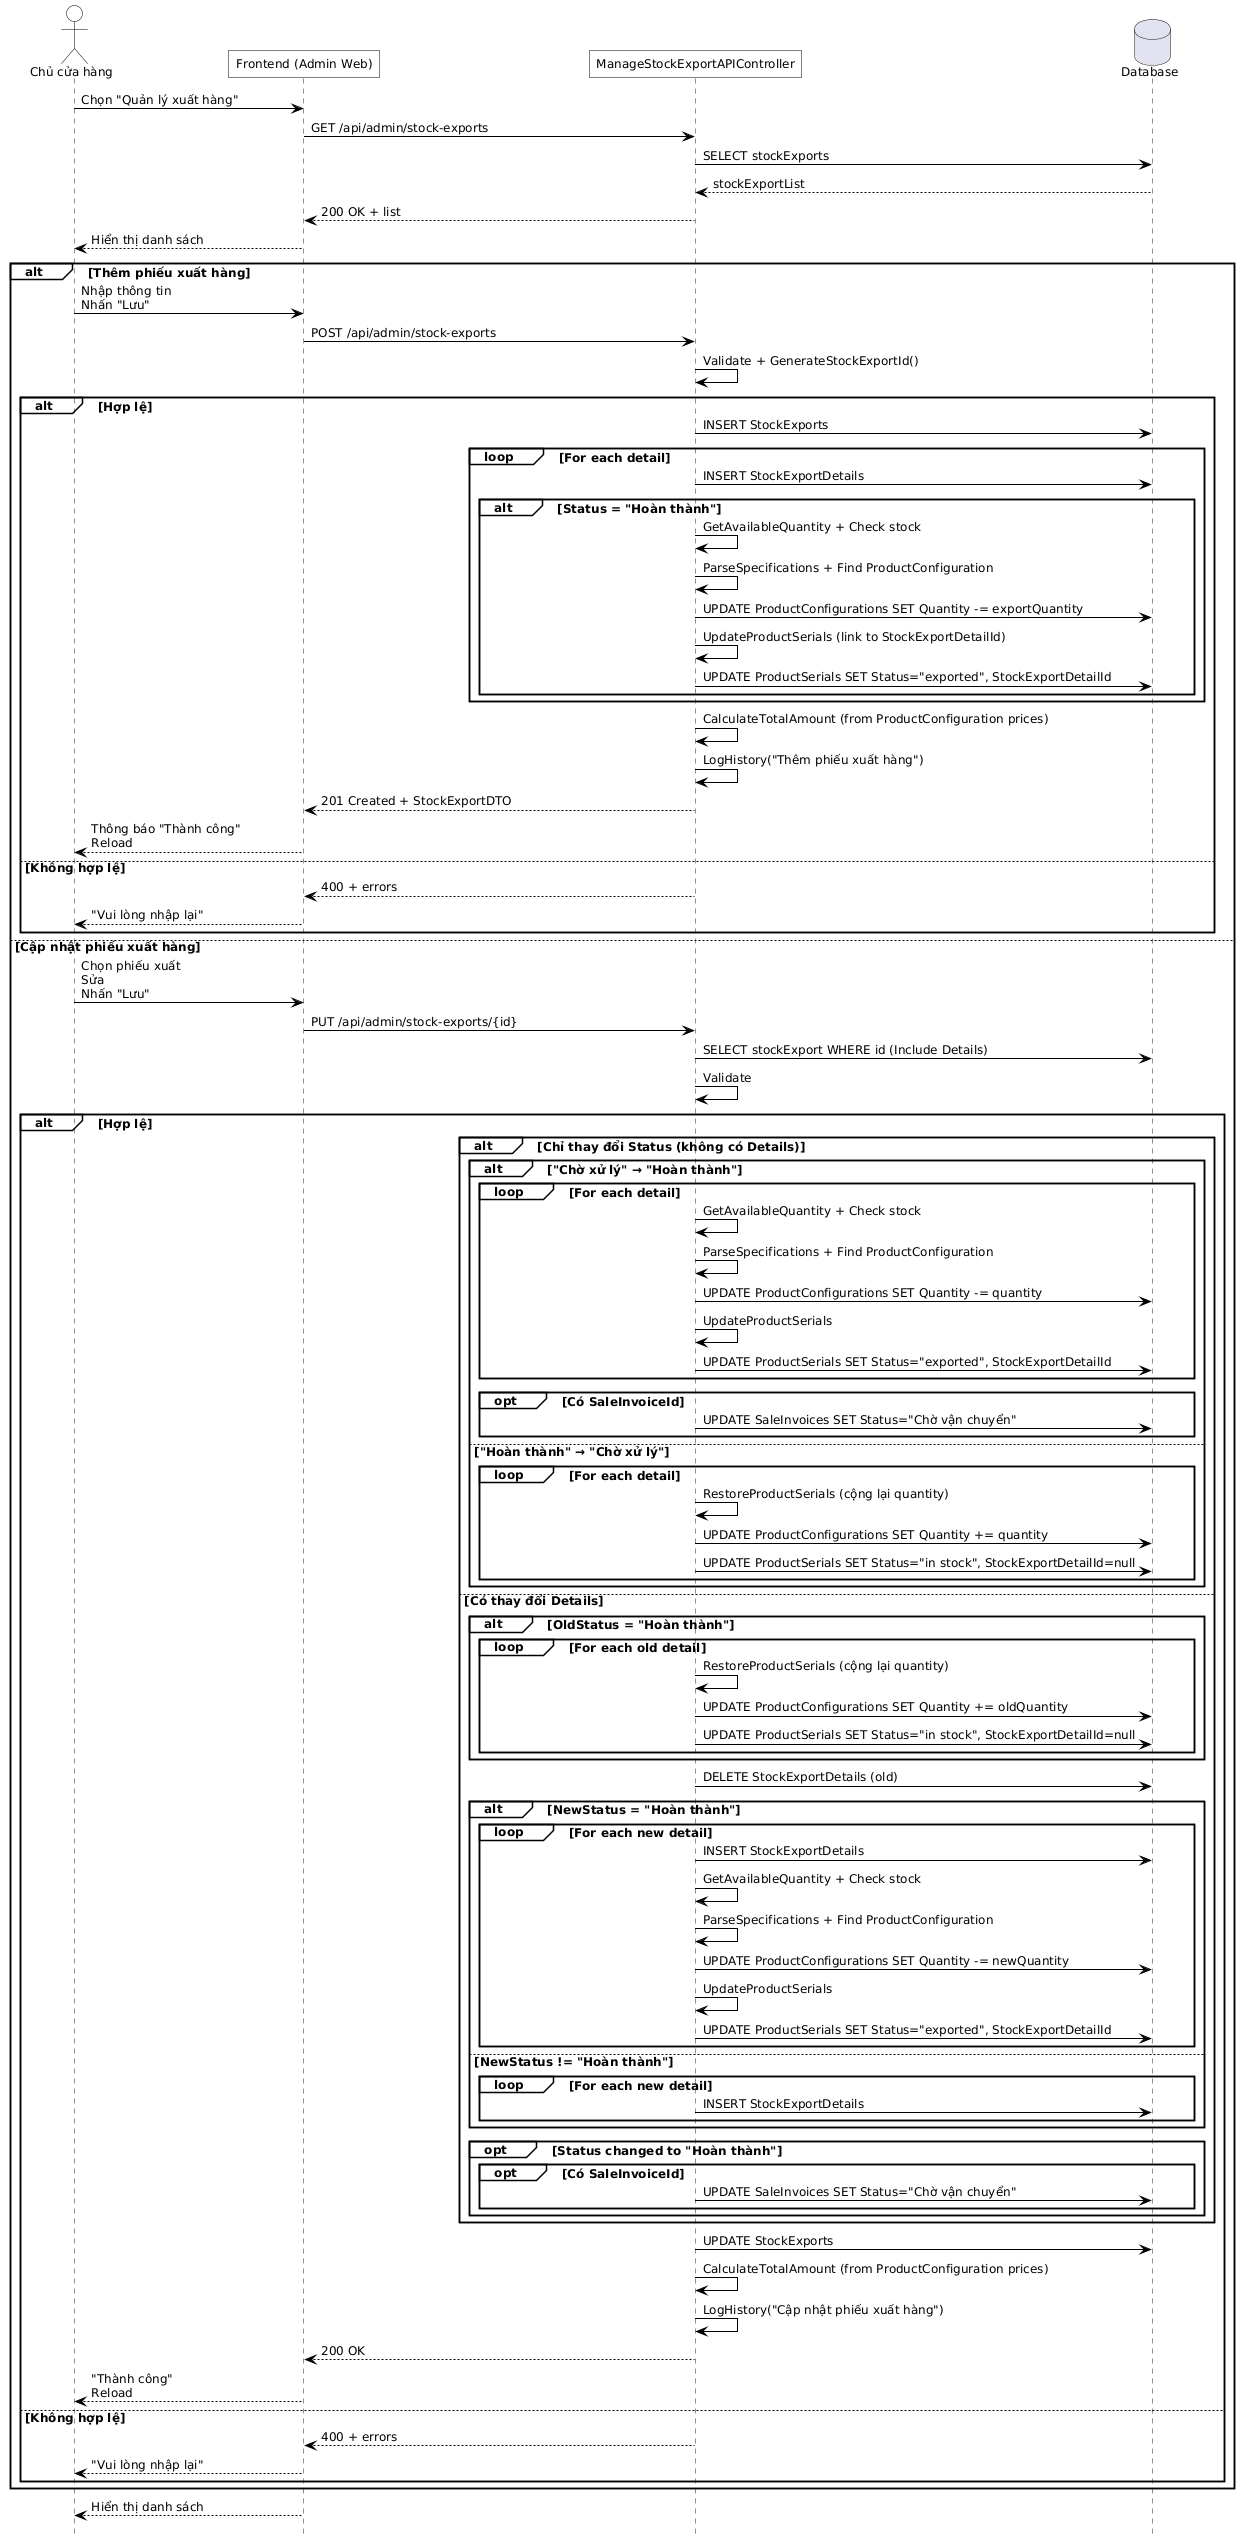

The diagram above was rendered by PlantUML. Its source (embedded in the PNG):
@startuml
hide footbox
skinparam defaultFontName Helvetica
skinparam defaultFontSize 12
skinparam maxMessageSize 500
skinparam ParticipantPadding 100

skinparam backgroundColor white
skinparam shadowing false
skinparam ActorBackgroundColor transparent
skinparam ParticipantBackgroundColor transparent
skinparam SequenceGroupBackgroundColor transparent
skinparam SequenceBoxBackgroundColor transparent
skinparam NoteBackgroundColor transparent

skinparam SequenceActivationBorderColor black
skinparam ActorBorderColor black
skinparam ParticipantBorderColor black
skinparam ArrowColor black
skinparam roundcorner 0

actor "Chủ cửa hàng" as OWNER
participant "Frontend (Admin Web)" as FE
participant "ManageStockExportAPIController" as API
database "Database" as DB

' 1) Mở màn quản lý
OWNER -> FE : Chọn "Quản lý xuất hàng"
FE -> API : GET /api/admin/stock-exports
API -> DB : SELECT stockExports
DB --> API : stockExportList
API --> FE : 200 OK + list
FE --> OWNER : Hiển thị danh sách

' 2) Thao tác: Thêm / Sửa
alt Thêm phiếu xuất hàng
  OWNER -> FE : Nhập thông tin\nNhấn "Lưu"
  FE -> API : POST /api/admin/stock-exports
  API -> API : Validate + GenerateStockExportId()
  alt Hợp lệ
    API -> DB : INSERT StockExports
    loop For each detail
      API -> DB : INSERT StockExportDetails
      alt Status = "Hoàn thành"
        API -> API : GetAvailableQuantity + Check stock
        API -> API : ParseSpecifications + Find ProductConfiguration
        API -> DB : UPDATE ProductConfigurations SET Quantity -= exportQuantity
        API -> API : UpdateProductSerials (link to StockExportDetailId)
        API -> DB : UPDATE ProductSerials SET Status="exported", StockExportDetailId
      end
    end
    API -> API : CalculateTotalAmount (from ProductConfiguration prices)
    API -> API : LogHistory("Thêm phiếu xuất hàng")
    API --> FE : 201 Created + StockExportDTO
    FE --> OWNER : Thông báo "Thành công"\nReload
  else Không hợp lệ
    API --> FE : 400 + errors
    FE --> OWNER : "Vui lòng nhập lại"
  end

else Cập nhật phiếu xuất hàng
  OWNER -> FE : Chọn phiếu xuất\nSửa\nNhấn "Lưu"
  FE -> API : PUT /api/admin/stock-exports/{id}
  API -> DB : SELECT stockExport WHERE id (Include Details)
  API -> API : Validate
  alt Hợp lệ
    alt Chỉ thay đổi Status (không có Details)
      alt "Chờ xử lý" → "Hoàn thành"
        loop For each detail
          API -> API : GetAvailableQuantity + Check stock
          API -> API : ParseSpecifications + Find ProductConfiguration
          API -> DB : UPDATE ProductConfigurations SET Quantity -= quantity
          API -> API : UpdateProductSerials
          API -> DB : UPDATE ProductSerials SET Status="exported", StockExportDetailId
        end
        opt Có SaleInvoiceId
          API -> DB : UPDATE SaleInvoices SET Status="Chờ vận chuyển"
        end
      else "Hoàn thành" → "Chờ xử lý"
        loop For each detail
          API -> API : RestoreProductSerials (cộng lại quantity)
          API -> DB : UPDATE ProductConfigurations SET Quantity += quantity
          API -> DB : UPDATE ProductSerials SET Status="in stock", StockExportDetailId=null
        end
      end
    else Có thay đổi Details
      alt OldStatus = "Hoàn thành"
        loop For each old detail
          API -> API : RestoreProductSerials (cộng lại quantity)
          API -> DB : UPDATE ProductConfigurations SET Quantity += oldQuantity
          API -> DB : UPDATE ProductSerials SET Status="in stock", StockExportDetailId=null
        end
      end
      API -> DB : DELETE StockExportDetails (old)
      alt NewStatus = "Hoàn thành"
        loop For each new detail
          API -> DB : INSERT StockExportDetails
          API -> API : GetAvailableQuantity + Check stock
          API -> API : ParseSpecifications + Find ProductConfiguration
          API -> DB : UPDATE ProductConfigurations SET Quantity -= newQuantity
          API -> API : UpdateProductSerials
          API -> DB : UPDATE ProductSerials SET Status="exported", StockExportDetailId
        end
      else NewStatus != "Hoàn thành"
        loop For each new detail
          API -> DB : INSERT StockExportDetails
        end
      end
      opt Status changed to "Hoàn thành"
        opt Có SaleInvoiceId
          API -> DB : UPDATE SaleInvoices SET Status="Chờ vận chuyển"
        end
      end
    end
    API -> DB : UPDATE StockExports
    API -> API : CalculateTotalAmount (from ProductConfiguration prices)
    API -> API : LogHistory("Cập nhật phiếu xuất hàng")
    API --> FE : 200 OK
    FE --> OWNER : "Thành công"\nReload
  else Không hợp lệ
    API --> FE : 400 + errors
    FE --> OWNER : "Vui lòng nhập lại"
  end
end

FE --> OWNER : Hiển thị danh sách
@enduml